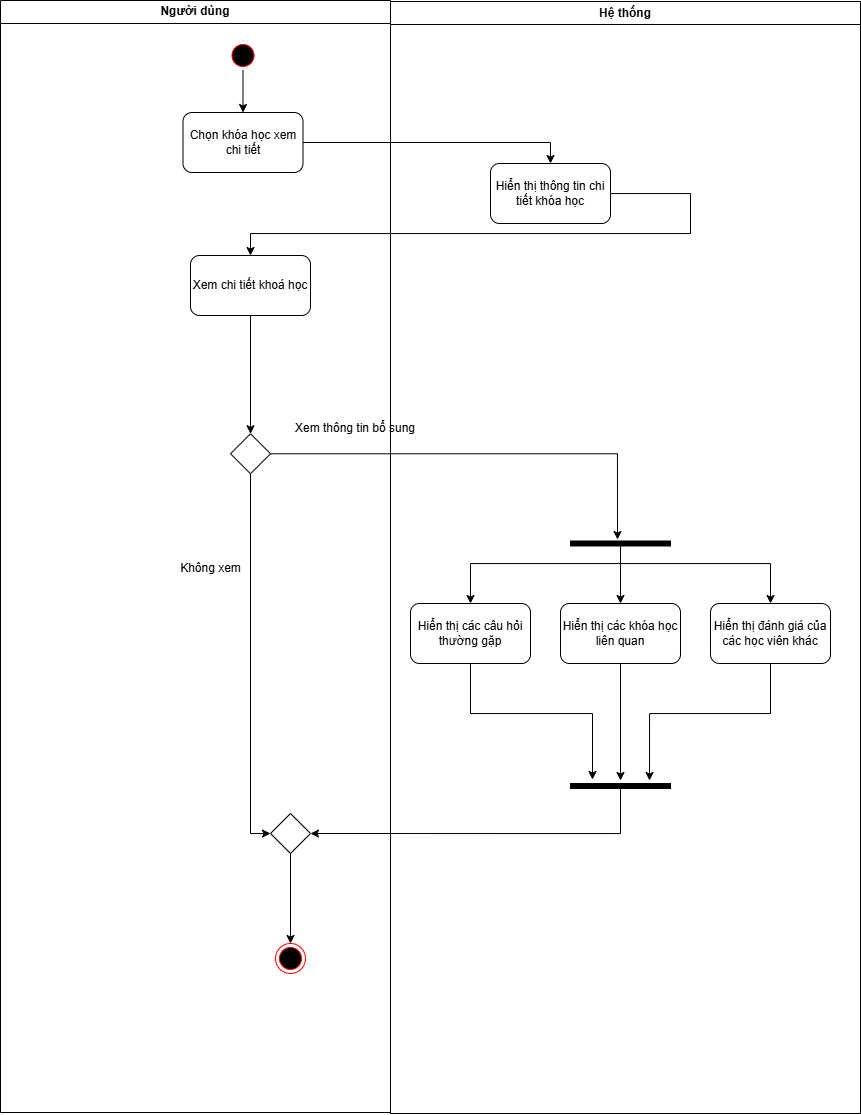

The diagram above was exported from draw.io. Its source (the exported page's mxGraphModel, read from the mxfile embedded in the PNG):
<mxGraphModel dx="2596" dy="711" grid="1" gridSize="10" guides="1" tooltips="1" connect="1" arrows="1" fold="1" page="1" pageScale="1" pageWidth="1169" pageHeight="826" background="none" math="0" shadow="0">
  <root>
    <mxCell id="0" />
    <mxCell id="1" parent="0" />
    <mxCell id="2" value="Người dùng" style="swimlane;whiteSpace=wrap" parent="1" vertex="1">
      <mxGeometry x="-90" y="127" width="390" height="1112" as="geometry" />
    </mxCell>
    <mxCell id="wjcrBLHS5LdlpnEYb022-41" style="edgeStyle=orthogonalEdgeStyle;rounded=0;orthogonalLoop=1;jettySize=auto;html=1;" parent="2" source="5" target="bsMtB5KBWpVUUjE_ZkC3-41" edge="1">
      <mxGeometry relative="1" as="geometry">
        <mxPoint x="115" y="110" as="targetPoint" />
      </mxGeometry>
    </mxCell>
    <mxCell id="5" value="" style="ellipse;shape=startState;fillColor=#000000;strokeColor=#ff0000;" parent="2" vertex="1">
      <mxGeometry x="227.5" y="40" width="30" height="30" as="geometry" />
    </mxCell>
    <mxCell id="bsMtB5KBWpVUUjE_ZkC3-41" value="Chọn khóa học xem chi tiết" style="rounded=1;whiteSpace=wrap;html=1;" parent="2" vertex="1">
      <mxGeometry x="182.5" y="112" width="120" height="60" as="geometry" />
    </mxCell>
    <mxCell id="bsMtB5KBWpVUUjE_ZkC3-76" style="edgeStyle=orthogonalEdgeStyle;rounded=0;orthogonalLoop=1;jettySize=auto;html=1;entryX=0;entryY=0.5;entryDx=0;entryDy=0;" parent="2" source="bsMtB5KBWpVUUjE_ZkC3-43" target="bsMtB5KBWpVUUjE_ZkC3-74" edge="1">
      <mxGeometry relative="1" as="geometry">
        <mxPoint x="243.75" y="732" as="targetPoint" />
        <mxPoint x="463.75" y="473.25" as="sourcePoint" />
      </mxGeometry>
    </mxCell>
    <mxCell id="bsMtB5KBWpVUUjE_ZkC3-43" value="" style="rhombus;whiteSpace=wrap;html=1;" parent="2" vertex="1">
      <mxGeometry x="230" y="433.25" width="40" height="40" as="geometry" />
    </mxCell>
    <mxCell id="bsMtB5KBWpVUUjE_ZkC3-52" value="Xem thông tin bổ sung" style="text;html=1;align=center;verticalAlign=middle;whiteSpace=wrap;rounded=0;" parent="2" vertex="1">
      <mxGeometry x="290" y="413" width="130" height="30" as="geometry" />
    </mxCell>
    <mxCell id="zSdBZJY3NUv_kR3J721Y-56" style="edgeStyle=orthogonalEdgeStyle;rounded=0;orthogonalLoop=1;jettySize=auto;html=1;entryX=0.5;entryY=0;entryDx=0;entryDy=0;" parent="2" source="bsMtB5KBWpVUUjE_ZkC3-74" target="38" edge="1">
      <mxGeometry relative="1" as="geometry" />
    </mxCell>
    <mxCell id="bsMtB5KBWpVUUjE_ZkC3-74" value="" style="rhombus;whiteSpace=wrap;html=1;" parent="2" vertex="1">
      <mxGeometry x="270" y="813" width="40" height="40" as="geometry" />
    </mxCell>
    <mxCell id="NukrayHs9hqEnjmHzXgY-39" value="Không xem" style="text;html=1;align=center;verticalAlign=middle;resizable=0;points=[];autosize=1;strokeColor=none;fillColor=none;" parent="2" vertex="1">
      <mxGeometry x="170" y="553" width="80" height="30" as="geometry" />
    </mxCell>
    <mxCell id="38" value="" style="ellipse;shape=endState;fillColor=#000000;strokeColor=#ff0000" parent="2" vertex="1">
      <mxGeometry x="275" y="943" width="30" height="30" as="geometry" />
    </mxCell>
    <mxCell id="zSdBZJY3NUv_kR3J721Y-41" style="edgeStyle=orthogonalEdgeStyle;rounded=0;orthogonalLoop=1;jettySize=auto;html=1;entryX=0.5;entryY=0;entryDx=0;entryDy=0;" parent="2" source="zSdBZJY3NUv_kR3J721Y-38" target="bsMtB5KBWpVUUjE_ZkC3-43" edge="1">
      <mxGeometry relative="1" as="geometry" />
    </mxCell>
    <mxCell id="zSdBZJY3NUv_kR3J721Y-38" value="Xem chi tiết khoá học" style="rounded=1;whiteSpace=wrap;html=1;" parent="2" vertex="1">
      <mxGeometry x="190" y="255" width="120" height="60" as="geometry" />
    </mxCell>
    <mxCell id="4" value="Hệ thống" style="swimlane;whiteSpace=wrap" parent="1" vertex="1">
      <mxGeometry x="300" y="128" width="470" height="1112" as="geometry" />
    </mxCell>
    <mxCell id="bsMtB5KBWpVUUjE_ZkC3-42" value="Hiển thị thông tin chi tiết khóa học" style="rounded=1;whiteSpace=wrap;html=1;" parent="4" vertex="1">
      <mxGeometry x="100" y="162" width="120" height="60" as="geometry" />
    </mxCell>
    <mxCell id="bsMtB5KBWpVUUjE_ZkC3-54" value="Hiển thị các câu hỏi thường gặp" style="rounded=1;whiteSpace=wrap;html=1;" parent="4" vertex="1">
      <mxGeometry x="20" y="602" width="120" height="60" as="geometry" />
    </mxCell>
    <mxCell id="bsMtB5KBWpVUUjE_ZkC3-55" value="Hiển thị các khóa học liên quan" style="rounded=1;whiteSpace=wrap;html=1;" parent="4" vertex="1">
      <mxGeometry x="170" y="602" width="120" height="60" as="geometry" />
    </mxCell>
    <mxCell id="zSdBZJY3NUv_kR3J721Y-43" value="Hiển thị đánh giá của các học viên khác" style="rounded=1;whiteSpace=wrap;html=1;" parent="4" vertex="1">
      <mxGeometry x="320" y="602" width="120" height="60" as="geometry" />
    </mxCell>
    <mxCell id="zSdBZJY3NUv_kR3J721Y-45" style="edgeStyle=orthogonalEdgeStyle;rounded=0;orthogonalLoop=1;jettySize=auto;html=1;entryX=0.5;entryY=0;entryDx=0;entryDy=0;" parent="4" source="zSdBZJY3NUv_kR3J721Y-44" target="bsMtB5KBWpVUUjE_ZkC3-54" edge="1">
      <mxGeometry relative="1" as="geometry">
        <Array as="points">
          <mxPoint x="230" y="562" />
          <mxPoint x="80" y="562" />
        </Array>
      </mxGeometry>
    </mxCell>
    <mxCell id="zSdBZJY3NUv_kR3J721Y-46" style="edgeStyle=orthogonalEdgeStyle;rounded=0;orthogonalLoop=1;jettySize=auto;html=1;entryX=0.5;entryY=0;entryDx=0;entryDy=0;" parent="4" source="zSdBZJY3NUv_kR3J721Y-44" target="bsMtB5KBWpVUUjE_ZkC3-55" edge="1">
      <mxGeometry relative="1" as="geometry" />
    </mxCell>
    <mxCell id="zSdBZJY3NUv_kR3J721Y-47" style="edgeStyle=orthogonalEdgeStyle;rounded=0;orthogonalLoop=1;jettySize=auto;html=1;" parent="4" source="zSdBZJY3NUv_kR3J721Y-44" target="zSdBZJY3NUv_kR3J721Y-43" edge="1">
      <mxGeometry relative="1" as="geometry">
        <Array as="points">
          <mxPoint x="230" y="562" />
          <mxPoint x="380" y="562" />
        </Array>
      </mxGeometry>
    </mxCell>
    <mxCell id="zSdBZJY3NUv_kR3J721Y-44" value="" style="html=1;points=[];perimeter=orthogonalPerimeter;fillColor=strokeColor;direction=north;" parent="4" vertex="1">
      <mxGeometry x="180" y="539.5" width="100" height="5" as="geometry" />
    </mxCell>
    <mxCell id="zSdBZJY3NUv_kR3J721Y-48" value="" style="html=1;points=[];perimeter=orthogonalPerimeter;fillColor=strokeColor;direction=north;" parent="4" vertex="1">
      <mxGeometry x="180" y="782" width="100" height="5" as="geometry" />
    </mxCell>
    <mxCell id="zSdBZJY3NUv_kR3J721Y-52" style="edgeStyle=orthogonalEdgeStyle;rounded=0;orthogonalLoop=1;jettySize=auto;html=1;entryX=1.6;entryY=0.5;entryDx=0;entryDy=0;entryPerimeter=0;" parent="4" source="bsMtB5KBWpVUUjE_ZkC3-55" target="zSdBZJY3NUv_kR3J721Y-48" edge="1">
      <mxGeometry relative="1" as="geometry" />
    </mxCell>
    <mxCell id="zSdBZJY3NUv_kR3J721Y-53" style="edgeStyle=orthogonalEdgeStyle;rounded=0;orthogonalLoop=1;jettySize=auto;html=1;entryX=1.6;entryY=0.79;entryDx=0;entryDy=0;entryPerimeter=0;" parent="4" source="zSdBZJY3NUv_kR3J721Y-43" target="zSdBZJY3NUv_kR3J721Y-48" edge="1">
      <mxGeometry relative="1" as="geometry">
        <Array as="points">
          <mxPoint x="380" y="712" />
          <mxPoint x="259" y="712" />
        </Array>
      </mxGeometry>
    </mxCell>
    <mxCell id="zSdBZJY3NUv_kR3J721Y-54" style="edgeStyle=orthogonalEdgeStyle;rounded=0;orthogonalLoop=1;jettySize=auto;html=1;entryX=1.8;entryY=0.22;entryDx=0;entryDy=0;entryPerimeter=0;" parent="4" source="bsMtB5KBWpVUUjE_ZkC3-54" target="zSdBZJY3NUv_kR3J721Y-48" edge="1">
      <mxGeometry relative="1" as="geometry">
        <Array as="points">
          <mxPoint x="80" y="712" />
          <mxPoint x="202" y="712" />
        </Array>
      </mxGeometry>
    </mxCell>
    <mxCell id="zSdBZJY3NUv_kR3J721Y-39" style="edgeStyle=orthogonalEdgeStyle;rounded=0;orthogonalLoop=1;jettySize=auto;html=1;entryX=0.5;entryY=0;entryDx=0;entryDy=0;" parent="1" source="bsMtB5KBWpVUUjE_ZkC3-41" target="bsMtB5KBWpVUUjE_ZkC3-42" edge="1">
      <mxGeometry relative="1" as="geometry" />
    </mxCell>
    <mxCell id="zSdBZJY3NUv_kR3J721Y-40" style="edgeStyle=orthogonalEdgeStyle;rounded=0;orthogonalLoop=1;jettySize=auto;html=1;" parent="1" source="bsMtB5KBWpVUUjE_ZkC3-42" target="zSdBZJY3NUv_kR3J721Y-38" edge="1">
      <mxGeometry relative="1" as="geometry">
        <Array as="points">
          <mxPoint x="600" y="360" />
          <mxPoint x="160" y="360" />
        </Array>
      </mxGeometry>
    </mxCell>
    <mxCell id="zSdBZJY3NUv_kR3J721Y-42" style="edgeStyle=orthogonalEdgeStyle;rounded=0;orthogonalLoop=1;jettySize=auto;html=1;entryX=1.3;entryY=0.47;entryDx=0;entryDy=0;entryPerimeter=0;" parent="1" source="bsMtB5KBWpVUUjE_ZkC3-43" target="zSdBZJY3NUv_kR3J721Y-44" edge="1">
      <mxGeometry relative="1" as="geometry">
        <mxPoint x="420" y="690" as="targetPoint" />
      </mxGeometry>
    </mxCell>
    <mxCell id="zSdBZJY3NUv_kR3J721Y-55" style="edgeStyle=orthogonalEdgeStyle;rounded=0;orthogonalLoop=1;jettySize=auto;html=1;entryX=1;entryY=0.5;entryDx=0;entryDy=0;" parent="1" source="zSdBZJY3NUv_kR3J721Y-48" target="bsMtB5KBWpVUUjE_ZkC3-74" edge="1">
      <mxGeometry relative="1" as="geometry">
        <Array as="points">
          <mxPoint x="530" y="960" />
        </Array>
      </mxGeometry>
    </mxCell>
  </root>
</mxGraphModel>